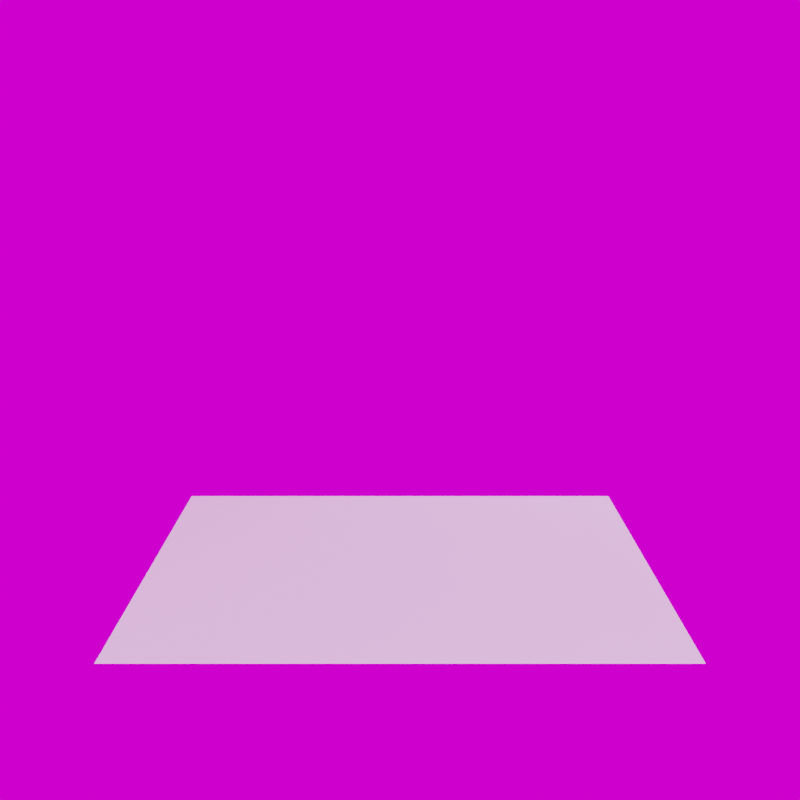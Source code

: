 # Source: scene-2.blend  (saved by Blender 3.3.6; exported with 4.5.12 LTS)
import bpy
from mathutils import Matrix  # noqa: F401  (used for matrix-valued properties, if any)

bpy.ops.wm.read_factory_settings(use_empty=True)
scene = bpy.context.scene
scene.name = 'Scene'

# ---- collections
col_lighting = bpy.data.collections.new('lighting'); scene.collection.children.link(col_lighting)
col_rotate_scene = bpy.data.collections.new('rotate-scene'); scene.collection.children.link(col_rotate_scene)
col_model = bpy.data.collections.new('Model'); scene.collection.children.link(col_model)

# ---- images (referenced by path relative to the original .blend; pixels are not part of the script)
import os
ASSET_DIR = os.environ.get("B2B_ASSET_DIR", "")  # directory of the original .blend (textures are referenced by path, not embedded)
HERE = os.path.dirname(os.path.abspath(__file__))  # packed textures are extracted next to this script under _unpacked/

def load_image(name, relpath, width, height, colorspace="sRGB"):
    """Load a texture the original file referenced (path relative to the .blend, or extracted next to this script)."""
    p = next((c for c in (os.path.join(HERE, relpath), os.path.join(ASSET_DIR, relpath)) if relpath and os.path.exists(c)), "")
    if p:
        img = bpy.data.images.load(p, check_existing=True)
        img.name = name
    else:  # same state as the original file: an image datablock whose file is absent (Cycles renders it pink)
        img = bpy.data.images.new(name, width, height)
        img.source = "FILE"
        img.filepath = "//" + (relpath or name)
    img.colorspace_settings.name = colorspace
    return img
img_lab3_jpg = load_image('lab3.JPG', 'lab3.JPG', 1024, 1024, 'sRGB')

# ---- world
world_world = bpy.data.worlds.new('World'); scene.world = world_world
world_world.use_nodes = True; world_world.node_tree.nodes.clear()
_N = world_world.node_tree.nodes; _L = world_world.node_tree.links
n0 = _N.new('ShaderNodeOutputWorld'); n0.name = 'World Output'; n0.location = (300, 300)
n1 = _N.new('ShaderNodeTexEnvironment'); n1.name = 'Environment Texture'; n1.location = (-211, 290)
n1.image = img_lab3_jpg
n2 = _N.new('ShaderNodeBackground'); n2.name = 'Background'; n2.location = (90, 283)
n3 = _N.new('ShaderNodeTexCoord'); n3.name = 'Texture Coordinate'; n3.location = (-694, 289)
n4 = _N.new('ShaderNodeMapping'); n4.name = 'Mapping'; n4.location = (-461, 316)
n4.inputs[2].default_value = (0.0, 0.0, -1.632)
_L.new(n2.outputs[0], n0.inputs[0])
_L.new(n1.outputs[0], n2.inputs[0])
_L.new(n3.outputs[0], n4.inputs[0])
_L.new(n4.outputs[0], n1.inputs[0])
n0.is_active_output = True
world_world.color = (0.05088, 0.05088, 0.05088)
world_world.use_sun_shadow = False
world_world.sun_shadow_jitter_overblur = 0.0

# ---- cameras
cam_camera_002 = bpy.data.cameras.new('Camera.002')
cam_camera_002.sensor_width = 47.0

# ---- lights
light_area_002 = bpy.data.lights.new('Area.002', 'AREA')
light_area_002.transmission_factor = 0.0
light_area_002.energy = 235.6
light_area_002.shadow_soft_size = 1.0
light_area_002.shadow_maximum_resolution = 0.006
light_area_002.use_absolute_resolution = True
light_area_002.size = 1.0
light_area_002.size_y = 1.0
light_area_001 = bpy.data.lights.new('Area.001', 'AREA')
light_area_001.transmission_factor = 0.0
light_area_001.energy = 196.3
light_area_001.shadow_soft_size = 1.0
light_area_001.shadow_maximum_resolution = 0.006
light_area_001.use_absolute_resolution = True
light_area_001.size = 1.0
light_area_001.size_y = 1.0
light_area = bpy.data.lights.new('Area', 'AREA')
light_area.transmission_factor = 0.0
light_area.energy = 196.3
light_area.shadow_soft_size = 1.0
light_area.shadow_maximum_resolution = 0.006
light_area.use_absolute_resolution = True
light_area.size = 1.0
light_area.size_y = 1.0
light_area_003 = bpy.data.lights.new('Area.003', 'AREA')
light_area_003.transmission_factor = 0.0
light_area_003.energy = 235.6
light_area_003.shadow_soft_size = 1.0
light_area_003.shadow_maximum_resolution = 0.006
light_area_003.use_absolute_resolution = True
light_area_003.size = 1.0
light_area_003.size_y = 1.0
light_area_004 = bpy.data.lights.new('Area.004', 'AREA')
light_area_004.transmission_factor = 0.0
light_area_004.energy = 196.3
light_area_004.shadow_soft_size = 1.0
light_area_004.shadow_maximum_resolution = 0.006
light_area_004.use_absolute_resolution = True
light_area_004.size = 1.0
light_area_004.size_y = 1.0
light_area_005 = bpy.data.lights.new('Area.005', 'AREA')
light_area_005.transmission_factor = 0.0
light_area_005.energy = 196.3
light_area_005.shadow_soft_size = 1.0
light_area_005.shadow_maximum_resolution = 0.006
light_area_005.use_absolute_resolution = True
light_area_005.size = 1.0
light_area_005.size_y = 1.0

# ---- meshes
me_plane = bpy.data.meshes.new('Plane')
me_plane.from_pydata([(-1.0, -1.0, 0.0), (1.0, -1.0, 0.0), (-1.0, 1.0, 0.0), (1.0, 1.0, 0.0)], [], [(0, 1, 3, 2)])
_uv = me_plane.uv_layers.new(name='UVMap')
_uv.uv.foreach_set('vector', [0.0, 0.0, 1.0, 0.0, 1.0, 1.0, 0.0, 1.0])
me_plane.update()

# ---- objects
ob_front_light = bpy.data.objects.new('front_light', light_area_002)
ob_left_light = bpy.data.objects.new('left_light', light_area_001)
ob_right_light = bpy.data.objects.new('right_light', light_area)
ob_front_light2 = bpy.data.objects.new('front_light2', light_area_003)
ob_left_light_001 = bpy.data.objects.new('left_light.001', light_area_004)
ob_left_light_002 = bpy.data.objects.new('left_light.002', light_area_005)
ob_camera = bpy.data.objects.new('Camera', cam_camera_002)
ob_focus = bpy.data.objects.new('Focus', None)
ob_plane = bpy.data.objects.new('Plane', me_plane)
ob_point1 = bpy.data.objects.new('point1', None)
ob_point2 = bpy.data.objects.new('point2', None)
ob_point3 = bpy.data.objects.new('point3', None)
ob_point0 = bpy.data.objects.new('point0', None)

# ---- transforms, parenting, visibility, modifiers, constraints
ob_front_light.location = (2.262, -6.578, 2.87)
ob_front_light.rotation_euler = (1.253, 0.001401, 0.3812)
ob_left_light.location = (-5.521, -1.862, 5.803)
ob_left_light.rotation_euler = (4.576e-08, -0.7288, 0.2723)
ob_right_light.location = (6.122, 1.362, 5.857)
ob_right_light.rotation_euler = (8.008e-08, 0.8937, 0.2523)
ob_front_light2.location = (2.262, -6.602, -0.4282)
ob_front_light2.rotation_euler = (1.691, -0.1671, 0.3442)
ob_left_light_001.location = (1.326, 5.61, 4.474)
ob_left_light_001.rotation_euler = (0.1409, -1.26, -1.778)
ob_left_light_002.location = (1.326, 5.822, -0.3334)
ob_left_light_002.rotation_euler = (2.818, -1.337, -4.438)
ob_camera.parent = ob_focus
ob_camera.location = (0.0, -5.666, 0.0)
ob_camera.rotation_euler = (1.571, -0.0, -0.0)
ob_focus.location = (0.0, 0.0, 1.213)
ob_focus.rotation_euler = (-0.2988, -6.536e-17, 9.837e-18)
ob_plane.location = (7.916e-09, -9.313e-09, 0.0)
ob_plane.scale = (1.754, 1.196, 1.754)
ob_point1.location = (-1.754, -1.196, 0.055)
ob_point1.empty_display_type = 'SINGLE_ARROW'
ob_point2.location = (-1.754, 1.196, 0.055)
ob_point2.empty_display_type = 'SINGLE_ARROW'
ob_point3.location = (1.754, -1.145, 0.055)
ob_point3.empty_display_type = 'SINGLE_ARROW'
ob_point0.location = (0.0, -7.968, 0.0)
ob_point0.empty_display_type = 'SINGLE_ARROW'

# ---- collection membership
col_lighting.objects.link(ob_front_light)
col_lighting.objects.link(ob_left_light)
col_lighting.objects.link(ob_right_light)
col_lighting.objects.link(ob_front_light2)
col_lighting.objects.link(ob_left_light_001)
col_lighting.objects.link(ob_left_light_002)
col_rotate_scene.objects.link(ob_camera)
col_rotate_scene.objects.link(ob_focus)
col_rotate_scene.objects.link(ob_plane)
col_rotate_scene.objects.link(ob_point1)
col_rotate_scene.objects.link(ob_point2)
col_rotate_scene.objects.link(ob_point3)
col_rotate_scene.objects.link(ob_point0)

# ---- scene / render settings (as saved in the file)
scene.camera = ob_camera
scene.frame_start = 1; scene.frame_end = 250; scene.frame_set(0)
scene.render.engine = 'BLENDER_EEVEE_NEXT'
scene.render.image_settings.file_format = 'JPEG'
scene.render.image_settings.color_mode = 'RGB'
scene.render.resolution_x = 1280
scene.render.resolution_y = 1280
scene.cycles.sampling_pattern = 'TABULATED_SOBOL'
scene.cycles.use_light_tree = False
scene.view_settings.view_transform = 'Filmic'
bpy.context.view_layer.update()

